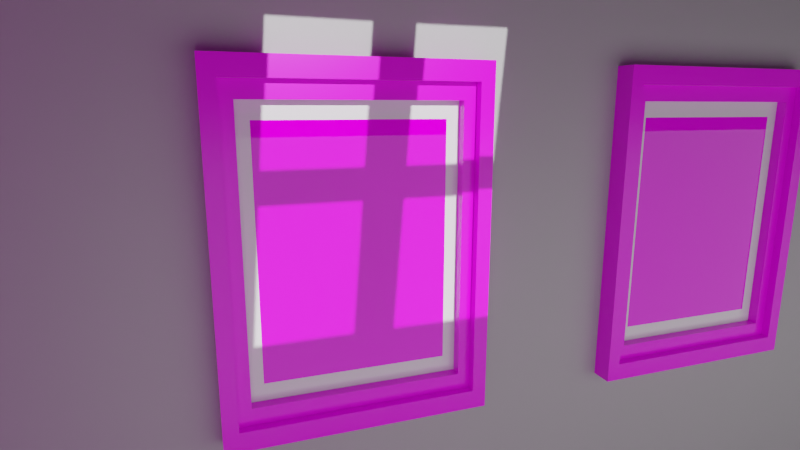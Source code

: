 # Source: blend.blend  (saved by Blender 2.81.16; exported with 4.5.12 LTS)
import bpy
from mathutils import Matrix  # noqa: F401  (used for matrix-valued properties, if any)

bpy.ops.wm.read_factory_settings(use_empty=True)
scene = bpy.context.scene
scene.name = 'Scene'

# ---- collections
col_collection = bpy.data.collections.new('Collection'); scene.collection.children.link(col_collection)

# ---- images (referenced by path relative to the original .blend; pixels are not part of the script)
import os
ASSET_DIR = os.environ.get("B2B_ASSET_DIR", "")  # directory of the original .blend (textures are referenced by path, not embedded)
HERE = os.path.dirname(os.path.abspath(__file__))  # packed textures are extracted next to this script under _unpacked/

def load_image(name, relpath, width, height, colorspace="sRGB"):
    """Load a texture the original file referenced (path relative to the .blend, or extracted next to this script)."""
    p = next((c for c in (os.path.join(HERE, relpath), os.path.join(ASSET_DIR, relpath)) if relpath and os.path.exists(c)), "")
    if p:
        img = bpy.data.images.load(p, check_existing=True)
        img.name = name
    else:  # same state as the original file: an image datablock whose file is absent (Cycles renders it pink)
        img = bpy.data.images.new(name, width, height)
        img.source = "FILE"
        img.filepath = "//" + (relpath or name)
    img.colorspace_settings.name = colorspace
    return img
img_wood27_nrm_jpg = load_image('Wood27_nrm.jpg', '黑铁骑士教材（1-120）/P47 第二章 材质篇 14 矢量节点相关贴图/CC0木纹+贴图/Wood27_nrm.jpg', 1024, 1024, 'sRGB')
img_wood27_rgh_jpg = load_image('Wood27_rgh.jpg', '黑铁骑士教材（1-120）/P47 第二章 材质篇 14 矢量节点相关贴图/CC0木纹+贴图/Wood27_rgh.jpg', 1024, 1024, 'sRGB')
img_wood27_col_1__jpg = load_image('Wood27_col(1).jpg', '黑铁骑士教材（1-120）/P47 第二章 材质篇 14 矢量节点相关贴图/CC0木纹+贴图/Wood27_col(1).jpg', 1024, 1024, 'sRGB')
img_cc0___jpg = load_image('CC0星空.jpg', '黑铁骑士教材（1-120）/P47 第二章 材质篇 14 矢量节点相关贴图/CC0木纹+贴图/CC0星空.jpg', 1024, 1024, 'sRGB')
img_hdr_001_hdr = load_image('hdr-001.hdr', '黑铁骑士教材（1-120）/P47 第二章 材质篇 14 矢量节点相关贴图/CC0木纹+贴图/hdr-001.hdr', 1024, 1024, 'Linear Rec.709')

# ---- materials (node trees are filled in below, after node groups)
mat_material_001 = bpy.data.materials.new('Material.001')
mat_material_001.use_transparent_shadow = False
mat_material_002 = bpy.data.materials.new('Material.002')
mat_material_002.use_transparent_shadow = False
mat_material_003 = bpy.data.materials.new('Material.003')
mat_material_003.use_transparent_shadow = False
mat_material_010 = bpy.data.materials.new('Material.010')
mat_material_010.use_transparent_shadow = False

# ---- material node trees
mat_material_001.use_nodes = True; mat_material_001.node_tree.nodes.clear()
_N = mat_material_001.node_tree.nodes; _L = mat_material_001.node_tree.links
n0 = _N.new('ShaderNodeOutputMaterial'); n0.name = 'Material Output'; n0.location = (300, 300)
n1 = _N.new('ShaderNodeBsdfPrincipled'); n1.name = 'Principled BSDF'; n1.location = (10, 300)
n1.distribution = 'GGX'
n1.subsurface_method = 'BURLEY'
n1.inputs[3].default_value = 1.45
n1.inputs[27].default_value = (0.0, 0.0, 0.0, 1.0)
n1.inputs[28].default_value = 1.0
n2 = _N.new('ShaderNodeTexImage'); n2.name = 'Image Texture.002'; n2.location = (-302, -338)
n2.image = img_wood27_nrm_jpg
n3 = _N.new('ShaderNodeTexImage'); n3.name = 'Image Texture.001'; n3.location = (-299, -60)
n3.image = img_wood27_rgh_jpg
n4 = _N.new('ShaderNodeNormalMap'); n4.name = 'Normal Map'; n4.location = (-10, -341)
n4.inputs[0].default_value = 0.2
n5 = _N.new('ShaderNodeTexCoord'); n5.name = 'Texture Coordinate'; n5.location = (-700, 231)
n6 = _N.new('ShaderNodeTexImage'); n6.name = 'Image Texture'; n6.location = (-299, 237)
n6.image = img_wood27_col_1__jpg
n7 = _N.new('ShaderNodeMapping'); n7.name = 'Mapping'; n7.location = (-509, 235)
_L.new(n1.outputs[0], n0.inputs[0])
_L.new(n5.outputs[2], n7.inputs[0])
_L.new(n7.outputs[0], n6.inputs[0])
_L.new(n6.outputs[0], n1.inputs[0])
_L.new(n7.outputs[0], n3.inputs[0])
_L.new(n3.outputs[0], n1.inputs[2])
_L.new(n7.outputs[0], n2.inputs[0])
_L.new(n2.outputs[0], n4.inputs[1])
_L.new(n4.outputs[0], n1.inputs[17])
n0.is_active_output = True
mat_material_002.use_nodes = True; mat_material_002.node_tree.nodes.clear()
_N = mat_material_002.node_tree.nodes; _L = mat_material_002.node_tree.links
n0 = _N.new('ShaderNodeOutputMaterial'); n0.name = 'Material Output'; n0.location = (300, 300)
n1 = _N.new('ShaderNodeBsdfPrincipled'); n1.name = 'Principled BSDF'; n1.location = (10, 300)
n1.distribution = 'GGX'
n1.subsurface_method = 'BURLEY'
n1.inputs[2].default_value = 0.0
n1.inputs[3].default_value = 1.45
n1.inputs[27].default_value = (0.0, 0.0, 0.0, 1.0)
n1.inputs[28].default_value = 1.0
_L.new(n1.outputs[0], n0.inputs[0])
n0.is_active_output = True
mat_material_003.use_nodes = True; mat_material_003.node_tree.nodes.clear()
_N = mat_material_003.node_tree.nodes; _L = mat_material_003.node_tree.links
n0 = _N.new('ShaderNodeOutputMaterial'); n0.name = 'Material Output'; n0.location = (300, 300)
n1 = _N.new('ShaderNodeBsdfPrincipled'); n1.name = 'Principled BSDF'; n1.location = (10, 300)
n1.distribution = 'GGX'
n1.subsurface_method = 'BURLEY'
n1.inputs[2].default_value = 0.0
n1.inputs[3].default_value = 1.45
n1.inputs[27].default_value = (0.0, 0.0, 0.0, 1.0)
n1.inputs[28].default_value = 1.0
n2 = _N.new('ShaderNodeTexCoord'); n2.name = 'Texture Coordinate'; n2.location = (-692, 296)
n3 = _N.new('ShaderNodeTexImage'); n3.name = 'Image Texture'; n3.location = (-290, 302)
n3.image = img_cc0___jpg
n4 = _N.new('ShaderNodeMapping'); n4.name = 'Mapping'; n4.location = (-500, 300)
n4.inputs[1].default_value = (2.8, 0.0, 0.0)
n4.inputs[2].default_value = (3.142, 0.0, 0.0)
n4.inputs[3].default_value = (2.5, 2.5, 1.0)
_L.new(n1.outputs[0], n0.inputs[0])
_L.new(n2.outputs[2], n4.inputs[0])
_L.new(n4.outputs[0], n3.inputs[0])
_L.new(n3.outputs[0], n1.inputs[0])
n0.is_active_output = True
mat_material_010.use_nodes = True; mat_material_010.node_tree.nodes.clear()
_N = mat_material_010.node_tree.nodes; _L = mat_material_010.node_tree.links
n0 = _N.new('ShaderNodeOutputMaterial'); n0.name = 'Material Output'; n0.location = (300, 300)
n1 = _N.new('ShaderNodeBsdfPrincipled'); n1.name = 'Principled BSDF'; n1.location = (10, 300)
n1.distribution = 'GGX'
n1.subsurface_method = 'BURLEY'
n1.inputs[0].default_value = (0.402, 0.402, 0.402, 1.0)
n1.inputs[3].default_value = 1.45
n1.inputs[27].default_value = (0.0, 0.0, 0.0, 1.0)
n1.inputs[28].default_value = 1.0
_L.new(n1.outputs[0], n0.inputs[0])
n0.is_active_output = True

# ---- world
world_world = bpy.data.worlds.new('World'); scene.world = world_world
world_world.use_nodes = True; world_world.node_tree.nodes.clear()
_N = world_world.node_tree.nodes; _L = world_world.node_tree.links
n0 = _N.new('ShaderNodeOutputWorld'); n0.name = 'World Output'; n0.location = (300, 300)
n1 = _N.new('ShaderNodeBackground'); n1.name = 'Background'; n1.location = (10, 300)
n1.inputs[1].default_value = 0.23
n2 = _N.new('ShaderNodeTexImage'); n2.name = 'Image Texture'; n2.location = (-260, 300)
n2.image = img_hdr_001_hdr
n3 = _N.new('ShaderNodeTexCoord'); n3.name = 'Texture Coordinate'; n3.location = (-634, 305)
n4 = _N.new('ShaderNodeMapping'); n4.name = 'Mapping'; n4.location = (-438, 305)
_L.new(n1.outputs[0], n0.inputs[0])
_L.new(n3.outputs[2], n4.inputs[0])
_L.new(n2.outputs[0], n1.inputs[0])
_L.new(n4.outputs[0], n2.inputs[0])
n0.is_active_output = True
world_world.color = (0.05088, 0.05088, 0.05088)
world_world.use_sun_shadow = False
world_world.sun_shadow_jitter_overblur = 0.0

# ---- cameras
cam_camera = bpy.data.cameras.new('Camera')
cam_camera.clip_end = 100.0
cam_camera.lens = 25.0
cam_camera.ortho_scale = 7.314

# ---- lights
light_sun = bpy.data.lights.new('Sun', 'SUN')
light_sun.transmission_factor = 0.0
light_sun.energy = 5.0
light_sun.shadow_soft_size = 0.125
light_area = bpy.data.lights.new('Area', 'AREA')
light_area.transmission_factor = 0.0
light_area.energy = 62.83
light_area.shadow_soft_size = 1.0
light_area.shadow_maximum_resolution = 0.006
light_area.use_absolute_resolution = True
light_area.size = 1.0
light_area.size_y = 1.0

# ---- meshes
me_plane = bpy.data.meshes.new('Plane')
me_plane.from_pydata([(-1.0, -1.0, 0.0), (1.0, -1.0, 0.0), (-1.0, 1.0, 0.0), (1.0, 1.0, 0.0), (-0.8895, 0.8895, 0.0), (-0.8895, -0.8895, 0.0), (0.8895, -0.8895, 0.0), (0.8895, 0.8895, 0.0), (-0.7928, 0.7928, -0.03184), (-0.7928, -0.7928, -0.03184), (0.7928, -0.7928, -0.03184), (0.7928, 0.7928, -0.03184), (-0.8895, 0.8895, -0.03184), (-0.8895, -0.8895, -0.03184), (0.8895, -0.8895, -0.03184), (0.8895, 0.8895, -0.03184), (-0.6948, 0.6948, -0.07073), (-0.6948, -0.6948, -0.07073), (0.6948, -0.6948, -0.07073), (0.6948, 0.6948, -0.07073), (-1.0, -1.0, -0.09491), (1.0, -1.0, -0.09491), (-1.0, 1.0, -0.09491), (1.0, 1.0, -0.09491), (-0.7928, 0.7928, -0.07073), (-0.7928, -0.7928, -0.07073), (0.7928, -0.7928, -0.07073), (0.7928, 0.7928, -0.07073)], [], [(6, 7, 15, 14), (5, 4, 2, 0), (6, 5, 0, 1), (7, 6, 1, 3), (4, 7, 3, 2), (11, 8, 24, 27), (4, 5, 13, 12), (7, 4, 12, 15), (5, 6, 14, 13), (9, 8, 12, 13), (10, 9, 13, 14), (11, 10, 14, 15), (8, 11, 15, 12), (17, 18, 19, 16), (9, 10, 26, 25), (10, 11, 27, 26), (8, 9, 25, 24), (3, 1, 21, 23), (0, 2, 22, 20), (2, 3, 23, 22), (1, 0, 20, 21), (22, 23, 21, 20), (17, 16, 24, 25), (18, 17, 25, 26), (19, 18, 26, 27), (16, 19, 27, 24)])
me_plane.polygons.foreach_set('material_index', [0, 0, 0, 0, 0, 0, 0, 0, 0, 0, 0, 0, 0, 2, 0, 0, 0, 0, 0, 0, 0, 0, 1, 1, 1, 1])
_uv = me_plane.uv_layers.new(name='UVMap')
_uv.uv.foreach_set('vector', [0.9448, 0.05525, 0.9448, 0.9448, 0.9448, 0.9448, 0.9448, 0.05525, 0.05525, 0.05525, 0.05525, 0.9448, 0.0, 1.0, 0.0, 0.0, 0.9448, 0.05525, 0.05525, 0.05525, 0.0, 0.0, 1.0, 0.0, 0.9448, 0.9448, 0.9448, 0.05525, 1.0, 0.0, 1.0, 1.0, 0.05525, 0.9448, 0.9448, 0.9448, 1.0, 1.0, 0.0, 1.0, 0.8964, 0.8964, 0.1036, 0.8964, 0.1036, 0.8964, 0.8964, 0.8964, 0.05525, 0.9448, 0.05525, 0.05525, 0.05525, 0.05525, 0.05525, 0.9448, 0.9448, 0.9448, 0.05525, 0.9448, 0.05525, 0.9448, 0.9448, 0.9448, 0.05525, 0.05525, 0.9448, 0.05525, 0.9448, 0.05525, 0.05525, 0.05525, 0.1036, 0.1036, 0.1036, 0.8964, 0.05525, 0.9448, 0.05525, 0.05525, 0.8964, 0.1036, 0.1036, 0.1036, 0.05525, 0.05525, 0.9448, 0.05525, 0.8964, 0.8964, 0.8964, 0.1036, 0.9448, 0.05525, 0.9448, 0.9448, 0.1036, 0.8964, 0.8964, 0.8964, 0.9448, 0.9448, 0.05525, 0.9448, 0.8718, 0.02461, 0.8718, 0.3718, 0.5246, 0.3718, 0.5246, 0.02461, 0.1036, 0.1036, 0.8964, 0.1036, 0.8964, 0.1036, 0.1036, 0.1036, 0.8964, 0.1036, 0.8964, 0.8964, 0.8964, 0.8964, 0.8964, 0.1036, 0.1036, 0.8964, 0.1036, 0.1036, 0.1036, 0.1036, 0.1036, 0.8964, 0.5001, 0.9205, 0.9999, 0.9205, 0.9999, 0.9443, 0.5001, 0.9443, 0.5001, 0.9445, 0.9999, 0.9445, 0.9999, 0.9682, 0.5001, 0.9682, 0.5238, 0.3966, 0.5238, 0.8963, 0.5001, 0.8963, 0.5001, 0.3966, 0.5001, 0.8966, 0.9999, 0.8966, 0.9999, 0.9203, 0.5001, 0.9203, 0.4999, 0.4999, 0.0001332, 0.4999, 0.0001331, 0.0001332, 0.4999, 0.0001331, 0.8718, 0.02461, 0.5246, 0.02461, 0.5001, 0.0001332, 0.8963, 0.0001331, 0.8718, 0.3718, 0.8718, 0.02461, 0.8963, 0.0001331, 0.8963, 0.3963, 0.5246, 0.3718, 0.8718, 0.3718, 0.8963, 0.3963, 0.5001, 0.3963, 0.5246, 0.02461, 0.5246, 0.3718, 0.5001, 0.3963, 0.5001, 0.0001332])
me_plane.materials.append(mat_material_001)
me_plane.materials.append(mat_material_002)
me_plane.materials.append(mat_material_003)
me_plane.use_remesh_fix_poles = True
me_plane.use_remesh_preserve_attributes = False
me_plane.use_mirror_vertex_groups = False
me_plane.update()
me_cube_001 = bpy.data.meshes.new('Cube.001')
me_cube_001.from_pydata([(-1.0, -1.0, -1.0), (-1.0, -1.0, 2.178), (-1.0, 1.0, -1.0), (-1.0, 1.0, 2.178), (1.0, -1.0, -1.0), (1.0, -1.0, 1.0), (1.0, 1.0, -1.0), (1.0, 1.0, 1.0), (-0.342, 1.0, -1.0), (-0.342, 1.0, 2.178), (-0.342, -1.0, -1.0), (-0.342, -1.0, 2.178), (-1.0, -0.325, -1.0), (-1.0, -0.6748, -1.0), (-1.0, -0.4999, -1.0), (-1.0, -0.6748, 2.178), (-1.0, -0.325, 2.178), (-1.0, -0.4999, 2.178), (1.0, -0.325, -1.0), (1.0, -0.6748, -1.0), (1.0, -0.4999, -1.0), (1.0, -0.6748, 1.0), (1.0, -0.325, 1.0), (1.0, -0.4999, 1.0), (-0.342, -0.325, 2.178), (-0.342, -0.6748, 2.178), (-0.342, -0.4999, 2.178), (-0.342, -0.325, -1.0), (-0.342, -0.6748, -1.0), (-0.342, -0.4999, -1.0), (0.6151, -0.4999, 1.338), (-0.108, -0.4999, 1.972), (0.2536, -0.4999, 1.655), (-0.1096, -0.6748, 1.974), (0.6167, -0.6748, 1.336), (0.2536, -0.6748, 1.655), (0.6216, -1.0, 1.332), (-0.1144, -1.0, 1.978), (0.2536, -1.0, 1.655), (-0.1239, 1.0, -1.0), (0.631, 1.0, -1.0), (0.2536, 1.0, -1.0), (-0.1239, -1.0, -1.0), (0.631, -1.0, -1.0), (0.2536, -1.0, -1.0), (0.6216, 1.0, 1.332), (-0.1144, 1.0, 1.978), (0.2536, 1.0, 1.655), (-0.1096, -0.325, 1.974), (0.6167, -0.325, 1.336), (0.2536, -0.325, 1.655), (-0.1293, -0.6748, -1.0), (0.6364, -0.6748, -1.0), (0.2536, -0.6748, -1.0), (0.6382, -0.4999, -1.0), (-0.1311, -0.4999, -1.0), (0.2536, -0.4999, -1.0), (-0.1293, -0.325, -1.0), (0.6364, -0.325, -1.0), (0.2536, -0.325, -1.0), (0.5979, -0.6502, 1.353), (0.5968, -0.5246, 1.354), (0.2721, -0.5246, 1.639), (0.2721, -0.6502, 1.639), (0.235, -0.6502, 1.671), (0.235, -0.5246, 1.671), (-0.08967, -0.5246, 1.956), (-0.09081, -0.6502, 1.957), (0.5968, -0.4753, 1.354), (0.5979, -0.3497, 1.353), (0.2721, -0.3497, 1.639), (0.2721, -0.4753, 1.639), (0.235, -0.4753, 1.671), (0.235, -0.3497, 1.671), (-0.09081, -0.3497, 1.957), (-0.08967, -0.4753, 1.956)], [], [(9, 3, 16, 24), (52, 19, 4, 43), (21, 34, 36, 5), (8, 39, 57, 27), (6, 7, 22, 18), (19, 52, 54, 20), (2, 8, 27, 12), (2, 3, 9, 8), (25, 15, 1, 11), (19, 21, 5, 4), (28, 51, 42, 10), (28, 13, 14, 29), (29, 14, 12, 27), (26, 31, 48, 24), (33, 25, 11, 37), (15, 25, 26, 17), (17, 26, 24, 16), (55, 29, 27, 57), (20, 54, 58, 18), (21, 19, 20, 23), (23, 20, 18, 22), (13, 28, 10, 0), (51, 28, 29, 55), (30, 23, 22, 49), (34, 21, 23, 30), (7, 45, 49, 22), (8, 9, 46, 39), (46, 9, 24, 48), (40, 45, 7, 6), (40, 6, 18, 58), (46, 48, 50, 47), (47, 50, 49, 45), (55, 57, 59, 56), (56, 59, 58, 54), (0, 1, 15, 17, 16, 3, 2, 12, 14, 13), (52, 43, 44, 53), (53, 44, 42, 51), (51, 55, 56, 53), (53, 56, 54, 52), (40, 58, 59, 41), (41, 59, 57, 39), (33, 37, 38, 35), (35, 38, 36, 34), (45, 40, 41, 47), (47, 41, 39, 46), (25, 33, 31, 26), (34, 30, 61, 60), (30, 32, 62, 61), (32, 35, 63, 62), (35, 34, 60, 63), (35, 32, 65, 64), (32, 31, 66, 65), (31, 33, 67, 66), (33, 35, 64, 67), (30, 49, 69, 68), (49, 50, 70, 69), (50, 32, 71, 70), (32, 30, 68, 71), (32, 50, 73, 72), (50, 48, 74, 73), (48, 31, 75, 74), (31, 32, 72, 75)])
_uv = me_cube_001.uv_layers.new(name='UVMap')
_uv.uv.foreach_set('vector', [0.7927, 0.5, 0.875, 0.5, 0.875, 0.6656, 0.7927, 0.6656, 0.3296, 0.7094, 0.375, 0.7094, 0.375, 0.75, 0.3289, 0.75, 0.625, 0.7094, 0.6729, 0.7094, 0.6723, 0.75, 0.625, 0.75, 0.2073, 0.5, 0.2345, 0.5, 0.2338, 0.6656, 0.2073, 0.6656, 0.375, 0.5, 0.625, 0.5, 0.625, 0.6656, 0.375, 0.6656, 0.375, 0.7094, 0.3296, 0.7094, 0.3298, 0.6875, 0.375, 0.6875, 0.125, 0.5, 0.2073, 0.5, 0.2073, 0.6656, 0.125, 0.6656, 0.375, 0.25, 0.625, 0.25, 0.625, 0.3323, 0.375, 0.3323, 0.7927, 0.7094, 0.875, 0.7094, 0.875, 0.75, 0.7927, 0.75, 0.375, 0.7094, 0.625, 0.7094, 0.625, 0.75, 0.375, 0.75, 0.2073, 0.7094, 0.2338, 0.7094, 0.2345, 0.75, 0.2073, 0.75, 0.2073, 0.7094, 0.125, 0.7094, 0.125, 0.6875, 0.2073, 0.6875, 0.2073, 0.6875, 0.125, 0.6875, 0.125, 0.6656, 0.2073, 0.6656, 0.7927, 0.6875, 0.7635, 0.6875, 0.7637, 0.6656, 0.7927, 0.6656, 0.7637, 0.7094, 0.7927, 0.7094, 0.7927, 0.75, 0.7643, 0.75, 0.875, 0.7094, 0.7927, 0.7094, 0.7927, 0.6875, 0.875, 0.6875, 0.875, 0.6875, 0.7927, 0.6875, 0.7927, 0.6656, 0.875, 0.6656, 0.2336, 0.6875, 0.2073, 0.6875, 0.2073, 0.6656, 0.2338, 0.6656, 0.375, 0.6875, 0.3298, 0.6875, 0.3296, 0.6656, 0.375, 0.6656, 0.625, 0.7094, 0.375, 0.7094, 0.375, 0.6875, 0.625, 0.6875, 0.625, 0.6875, 0.375, 0.6875, 0.375, 0.6656, 0.625, 0.6656, 0.125, 0.7094, 0.2073, 0.7094, 0.2073, 0.75, 0.125, 0.75, 0.2338, 0.7094, 0.2073, 0.7094, 0.2073, 0.6875, 0.2336, 0.6875, 0.6731, 0.6875, 0.625, 0.6875, 0.625, 0.6656, 0.6729, 0.6656, 0.6729, 0.7094, 0.625, 0.7094, 0.625, 0.6875, 0.6731, 0.6875, 0.625, 0.5, 0.6723, 0.5, 0.6729, 0.6656, 0.625, 0.6656, 0.375, 0.3323, 0.625, 0.3323, 0.625, 0.3607, 0.375, 0.3595, 0.7643, 0.5, 0.7927, 0.5, 0.7927, 0.6656, 0.7637, 0.6656, 0.375, 0.4539, 0.625, 0.4527, 0.625, 0.5, 0.375, 0.5, 0.3289, 0.5, 0.375, 0.5, 0.375, 0.6656, 0.3296, 0.6656, 0.7643, 0.5, 0.7637, 0.6656, 0.7183, 0.6656, 0.7183, 0.5, 0.7183, 0.5, 0.7183, 0.6656, 0.6729, 0.6656, 0.6723, 0.5, 0.2336, 0.6875, 0.2338, 0.6656, 0.2817, 0.6656, 0.2817, 0.6875, 0.2817, 0.6875, 0.2817, 0.6656, 0.3296, 0.6656, 0.3298, 0.6875, 0.125, 0.75, 0.875, 0.75, 0.875, 0.7094, 0.875, 0.6875, 0.875, 0.6656, 0.625, 0.25, 0.125, 0.5, 0.125, 0.6656, 0.125, 0.6875, 0.125, 0.7094, 0.3296, 0.7094, 0.3289, 0.75, 0.2817, 0.75, 0.2817, 0.7094, 0.2817, 0.7094, 0.2817, 0.75, 0.2345, 0.75, 0.2338, 0.7094, 0.2338, 0.7094, 0.2336, 0.6875, 0.2817, 0.6875, 0.2817, 0.7094, 0.2817, 0.7094, 0.2817, 0.6875, 0.3298, 0.6875, 0.3296, 0.7094, 0.3289, 0.5, 0.3296, 0.6656, 0.2817, 0.6656, 0.2817, 0.5, 0.2817, 0.5, 0.2817, 0.6656, 0.2338, 0.6656, 0.2345, 0.5, 0.7637, 0.7094, 0.7643, 0.75, 0.7183, 0.75, 0.7183, 0.7094, 0.7183, 0.7094, 0.7183, 0.75, 0.6723, 0.75, 0.6729, 0.7094, 0.625, 0.4527, 0.375, 0.4539, 0.375, 0.4067, 0.625, 0.4067, 0.625, 0.4067, 0.375, 0.4067, 0.375, 0.3595, 0.625, 0.3607, 0.7927, 0.7094, 0.7637, 0.7094, 0.7635, 0.6875, 0.7927, 0.6875, 0.6729, 0.7094, 0.6731, 0.6875, 0.6754, 0.6906, 0.6753, 0.7063, 0.6731, 0.6875, 0.7183, 0.6875, 0.716, 0.6906, 0.6754, 0.6906, 0.7183, 0.6875, 0.7183, 0.7094, 0.716, 0.7063, 0.716, 0.6906, 0.7183, 0.7094, 0.6729, 0.7094, 0.6753, 0.7063, 0.716, 0.7063, 0.7183, 0.7094, 0.7183, 0.6875, 0.7206, 0.6906, 0.7206, 0.7063, 0.7183, 0.6875, 0.7635, 0.6875, 0.7612, 0.6906, 0.7206, 0.6906, 0.7635, 0.6875, 0.7637, 0.7094, 0.7614, 0.7063, 0.7612, 0.6906, 0.7637, 0.7094, 0.7183, 0.7094, 0.7206, 0.7063, 0.7614, 0.7063, 0.6731, 0.6875, 0.6729, 0.6656, 0.6753, 0.6687, 0.6754, 0.6844, 0.6729, 0.6656, 0.7183, 0.6656, 0.716, 0.6687, 0.6753, 0.6687, 0.7183, 0.6656, 0.7183, 0.6875, 0.716, 0.6844, 0.716, 0.6687, 0.7183, 0.6875, 0.6731, 0.6875, 0.6754, 0.6844, 0.716, 0.6844, 0.7183, 0.6875, 0.7183, 0.6656, 0.7206, 0.6687, 0.7206, 0.6844, 0.7183, 0.6656, 0.7637, 0.6656, 0.7614, 0.6687, 0.7206, 0.6687, 0.7637, 0.6656, 0.7635, 0.6875, 0.7612, 0.6844, 0.7614, 0.6687, 0.7635, 0.6875, 0.7183, 0.6875, 0.7206, 0.6844, 0.7612, 0.6844])
me_cube_001.materials.append(mat_material_010)
me_cube_001.use_remesh_fix_poles = True
me_cube_001.use_remesh_preserve_attributes = False
me_cube_001.use_mirror_vertex_groups = False
me_cube_001.update()

# ---- objects
ob_camera = bpy.data.objects.new('Camera', cam_camera)
ob_plane = bpy.data.objects.new('Plane', me_plane)
ob_cube = bpy.data.objects.new('Cube', me_cube_001)
ob_sun = bpy.data.objects.new('Sun', light_sun)
ob_area = bpy.data.objects.new('Area', light_area)

# ---- transforms, parenting, visibility, modifiers, constraints
ob_camera.location = (0.8789, -3.106, 4.388)
ob_camera.rotation_euler = (1.364, 0.0, 1.234)
ob_camera.lock_rotations_4d = False
ob_camera.empty_display_type = 'ARROWS'
ob_camera.color = (0.0, 0.0, 0.0, 0.0)
ob_camera.display_type = 'WIRE'
ob_camera.lineart.crease_threshold = 0.0
ob_plane.location = (-1.609, -2.428, 3.699)
ob_plane.rotation_euler = (0.0, 1.571, 0.0)
ob_plane.scale = (0.918, 0.6885, 1.53)
ob_plane.lineart.crease_threshold = 0.0
_m = ob_plane.modifiers.new('Array', 'ARRAY')
_m.count = 3
_m.constant_offset_displace = (0.0, 0.0, 0.0)
_m.relative_offset_displace = (0.0, 1.6, 0.0)
ob_cube.location = (0.0, 0.0, 1.826)
ob_cube.scale = (1.731, 4.069, 1.848)
ob_cube.lineart.crease_threshold = 0.0
_m = ob_cube.modifiers.new('Solidify', 'SOLIDIFY')
_m.thickness = -0.09
_m.nonmanifold_thickness_mode = 'FIXED'
_m.nonmanifold_merge_threshold = 0.0003
ob_sun.location = (0.0, 0.0, 7.155)
ob_sun.rotation_euler = (-0.1012, 1.176, 0.0)
ob_sun.lineart.crease_threshold = 0.0
ob_area.location = (0.8078, -0.01526, 2.698)
ob_area.rotation_euler = (0.0, 1.571, 0.0)
ob_area.scale = (2.871, 8.0, 1.0)
ob_area.lineart.crease_threshold = 0.0

# ---- collection membership
col_collection.objects.link(ob_camera)
col_collection.objects.link(ob_plane)
col_collection.objects.link(ob_cube)
col_collection.objects.link(ob_sun)
col_collection.objects.link(ob_area)

# ---- scene / render settings (as saved in the file)
scene.camera = ob_camera
scene.frame_start = 1; scene.frame_end = 120; scene.frame_set(0)
scene.render.engine = 'BLENDER_EEVEE_NEXT'
scene.render.image_settings.file_format = 'FFMPEG'
scene.render.image_settings.color_mode = 'RGB'
scene.render.film_transparent = True
scene.cycles.use_denoising = False
scene.cycles.samples = 128
scene.cycles.sampling_pattern = 'TABULATED_SOBOL'
scene.cycles.use_adaptive_sampling = False
scene.cycles.use_light_tree = False
scene.eevee.use_gtao = True
scene.eevee.use_raytracing = True
scene.view_settings.view_transform = 'Filmic'
bpy.context.view_layer.update()
